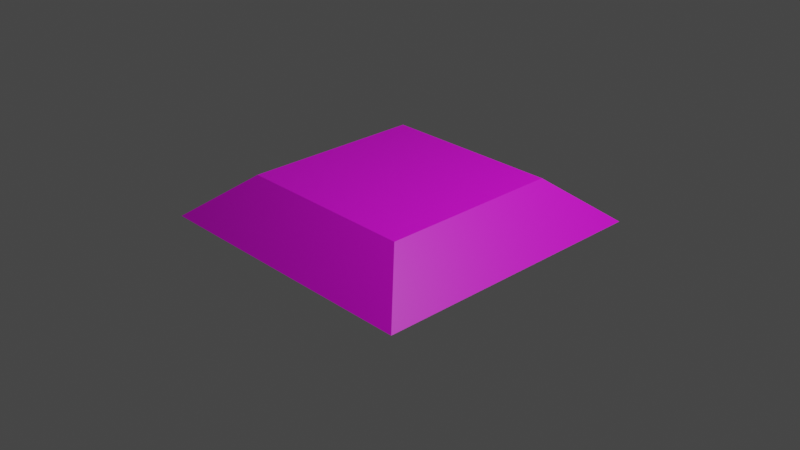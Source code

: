 # Source: Portal.blend  (saved by Blender 2.82.7; exported with 4.5.12 LTS)
import bpy
from mathutils import Matrix  # noqa: F401  (used for matrix-valued properties, if any)

bpy.ops.wm.read_factory_settings(use_empty=True)
scene = bpy.context.scene
scene.name = 'Scene'

# ---- collections
col_collection = bpy.data.collections.new('Collection'); scene.collection.children.link(col_collection)

# ---- images (referenced by path relative to the original .blend; pixels are not part of the script)
import os
ASSET_DIR = os.environ.get("B2B_ASSET_DIR", "")  # directory of the original .blend (textures are referenced by path, not embedded)
HERE = os.path.dirname(os.path.abspath(__file__))  # packed textures are extracted next to this script under _unpacked/

def load_image(name, relpath, width, height, colorspace="sRGB"):
    """Load a texture the original file referenced (path relative to the .blend, or extracted next to this script)."""
    p = next((c for c in (os.path.join(HERE, relpath), os.path.join(ASSET_DIR, relpath)) if relpath and os.path.exists(c)), "")
    if p:
        img = bpy.data.images.load(p, check_existing=True)
        img.name = name
    else:  # same state as the original file: an image datablock whose file is absent (Cycles renders it pink)
        img = bpy.data.images.new(name, width, height)
        img.source = "FILE"
        img.filepath = "//" + (relpath or name)
    img.colorspace_settings.name = colorspace
    return img
img_material_001_base_color = load_image('Material.001 Base Color', 'MainTexture.png', 1024, 1024, 'sRGB')

# ---- materials (node trees are filled in below, after node groups)
mat_material_001 = bpy.data.materials.new('Material.001')
mat_material_001.use_transparent_shadow = False

# ---- material node trees
mat_material_001.use_nodes = True; mat_material_001.node_tree.nodes.clear()
_N = mat_material_001.node_tree.nodes; _L = mat_material_001.node_tree.links
n0 = _N.new('ShaderNodeOutputMaterial'); n0.name = 'Material Output'; n0.location = (300, 300)
n1 = _N.new('ShaderNodeBsdfPrincipled'); n1.name = 'Principled BSDF'; n1.location = (10, 300)
n1.distribution = 'GGX'
n1.subsurface_method = 'BURLEY'
n1.inputs[3].default_value = 1.45
n1.inputs[27].default_value = (0.0, 0.0, 0.0, 1.0)
n1.inputs[28].default_value = 1.0
n2 = _N.new('ShaderNodeTexImage'); n2.name = 'Image Texture'; n2.location = (-280, 280)
n2.image = img_material_001_base_color
_L.new(n1.outputs[0], n0.inputs[0])
_L.new(n2.outputs[0], n1.inputs[0])
n0.is_active_output = True

# ---- world
world_world = bpy.data.worlds.new('World'); scene.world = world_world
world_world.use_nodes = True; world_world.node_tree.nodes.clear()
_N = world_world.node_tree.nodes; _L = world_world.node_tree.links
n0 = _N.new('ShaderNodeOutputWorld'); n0.name = 'World Output'; n0.location = (300, 300)
n1 = _N.new('ShaderNodeBackground'); n1.name = 'Background'; n1.location = (10, 300)
n1.inputs[0].default_value = (0.05088, 0.05088, 0.05088, 1.0)
_L.new(n1.outputs[0], n0.inputs[0])
n0.is_active_output = True
world_world.color = (0.05088, 0.05088, 0.05088)
world_world.use_sun_shadow = False
world_world.sun_shadow_jitter_overblur = 0.0

# ---- cameras
cam_camera = bpy.data.cameras.new('Camera')
cam_camera.clip_end = 100.0
cam_camera.ortho_scale = 7.314

# ---- lights
light_light = bpy.data.lights.new('Light', 'POINT')
light_light.transmission_factor = 0.0
light_light.energy = 1000.0
light_light.shadow_soft_size = 0.1
light_light.shadow_maximum_resolution = 0.006
light_light.use_absolute_resolution = True

# ---- meshes
me_cube_001 = bpy.data.meshes.new('Cube.001')
me_cube_001.from_pydata([(-1.568, -1.568, -1.0), (-1.0, -1.0, -0.06588), (-1.568, 1.568, -1.0), (-1.0, 1.0, -0.06588), (1.568, -1.568, -1.0), (1.0, -1.0, -0.06588), (1.568, 1.568, -1.0), (1.0, 1.0, -0.06588)], [], [(0, 1, 3, 2), (2, 3, 7, 6), (6, 7, 5, 4), (4, 5, 1, 0), (2, 6, 4, 0), (7, 3, 1, 5)])
_uv = me_cube_001.uv_layers.new(name='UVMap')
_uv.uv.foreach_set('vector', [0.4119, 0.5782, 0.6619, 0.5782, 0.6619, 0.3304, 0.4119, 0.3304, 0.4119, 0.3304, 0.6619, 0.3304, 0.6619, 0.5804, 0.4119, 0.5804, 0.4119, 0.5804, 0.6619, 0.5804, 0.6619, 0.3293, 0.4119, 0.3293, 0.4119, 0.3293, 0.6619, 0.3293, 0.6619, 0.5793, 0.4119, 0.5793, 0.4468, 0.3592, 0.6968, 0.3592, 0.6968, 0.6092, 0.4468, 0.6092, 0.449, 0.376, 0.699, 0.376, 0.699, 0.626, 0.449, 0.626])
me_cube_001.materials.append(mat_material_001)
me_cube_001.use_remesh_fix_poles = True
me_cube_001.use_remesh_preserve_attributes = False
me_cube_001.use_mirror_vertex_groups = False
me_cube_001.update()

# ---- objects
ob_light = bpy.data.objects.new('Light', light_light)
ob_camera = bpy.data.objects.new('Camera', cam_camera)
ob_cube = bpy.data.objects.new('Cube', me_cube_001)

# ---- transforms, parenting, visibility, modifiers, constraints
ob_light.location = (4.076, 1.005, 5.904)
ob_light.rotation_euler = (0.6503, 0.05522, 1.866)
ob_light.lock_rotations_4d = False
ob_light.empty_display_type = 'ARROWS'
ob_light.color = (0.0, 0.0, 0.0, 0.0)
ob_light.lineart.crease_threshold = 0.0
ob_camera.location = (7.359, -6.926, 4.958)
ob_camera.rotation_euler = (1.109, 0.0, 0.8149)
ob_camera.lock_rotations_4d = False
ob_camera.empty_display_type = 'ARROWS'
ob_camera.color = (0.0, 0.0, 0.0, 0.0)
ob_camera.display_type = 'WIRE'
ob_camera.lineart.crease_threshold = 0.0
ob_cube.location = (0.0, 0.0, 0.5)
ob_cube.scale = (1.0, 1.0, 0.5)
ob_cube.lineart.crease_threshold = 0.0

# ---- collection membership
col_collection.objects.link(ob_light)
col_collection.objects.link(ob_camera)
col_collection.objects.link(ob_cube)

# ---- scene / render settings (as saved in the file)
scene.camera = ob_camera
scene.frame_start = 1; scene.frame_end = 250; scene.frame_set(1)
scene.render.engine = 'BLENDER_EEVEE_NEXT'
scene.cycles.use_denoising = False
scene.cycles.samples = 128
scene.cycles.sampling_pattern = 'TABULATED_SOBOL'
scene.cycles.use_adaptive_sampling = False
scene.cycles.use_light_tree = False
scene.view_settings.view_transform = 'Filmic'
bpy.context.view_layer.update()

